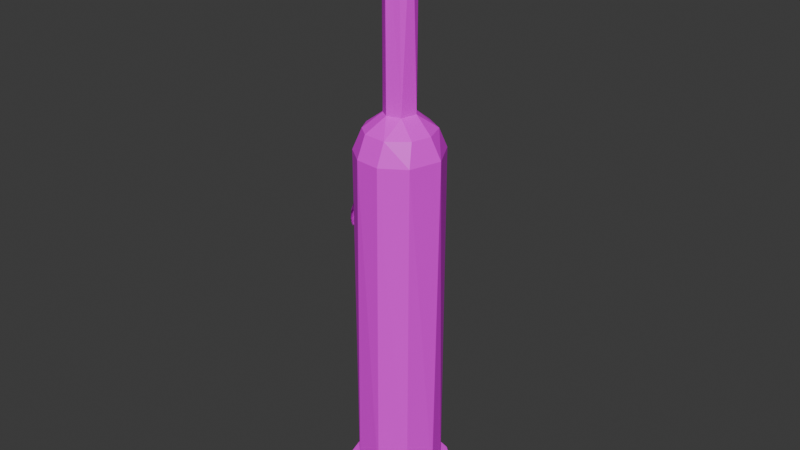 # Source: Toothbrush_joined_.blend  (saved by Blender 4.0.36; exported with 4.5.12 LTS)
import bpy
from mathutils import Matrix  # noqa: F401  (used for matrix-valued properties, if any)

bpy.ops.wm.read_factory_settings(use_empty=True)
scene = bpy.context.scene
scene.name = 'Scene'

# ---- collections
col_collection = bpy.data.collections.new('Collection'); scene.collection.children.link(col_collection)

# ---- images (referenced by path relative to the original .blend; pixels are not part of the script)
import os
ASSET_DIR = os.environ.get("B2B_ASSET_DIR", "")  # directory of the original .blend (textures are referenced by path, not embedded)
HERE = os.path.dirname(os.path.abspath(__file__))  # packed textures are extracted next to this script under _unpacked/

def load_image(name, relpath, width, height, colorspace="sRGB"):
    """Load a texture the original file referenced (path relative to the .blend, or extracted next to this script)."""
    p = next((c for c in (os.path.join(HERE, relpath), os.path.join(ASSET_DIR, relpath)) if relpath and os.path.exists(c)), "")
    if p:
        img = bpy.data.images.load(p, check_existing=True)
        img.name = name
    else:  # same state as the original file: an image datablock whose file is absent (Cycles renders it pink)
        img = bpy.data.images.new(name, width, height)
        img.source = "FILE"
        img.filepath = "//" + (relpath or name)
    img.colorspace_settings.name = colorspace
    return img
img_coloratlas1_png = load_image('ColorAtlas1.png', 'ColorAtlas1.png', 1024, 1024, 'sRGB')

# ---- materials (node trees are filled in below, after node groups)
mat_material_001 = bpy.data.materials.new('Material.001')
mat_material_001.use_transparent_shadow = False

# ---- material node trees
mat_material_001.use_nodes = True; mat_material_001.node_tree.nodes.clear()
_N = mat_material_001.node_tree.nodes; _L = mat_material_001.node_tree.links
n0 = _N.new('ShaderNodeBsdfPrincipled'); n0.name = 'Principled BSDF'; n0.location = (10, 300)
n0.inputs[3].default_value = 1.45
n1 = _N.new('ShaderNodeOutputMaterial'); n1.name = 'Material Output'; n1.location = (300, 300)
n2 = _N.new('ShaderNodeTexImage'); n2.name = 'Image Texture'; n2.location = (-280, 275)
n2.image = img_coloratlas1_png
_L.new(n0.outputs[0], n1.inputs[0])
_L.new(n2.outputs[0], n0.inputs[0])
n1.is_active_output = True

# ---- world
world_world = bpy.data.worlds.new('World'); scene.world = world_world
world_world.use_nodes = True; world_world.node_tree.nodes.clear()
_N = world_world.node_tree.nodes; _L = world_world.node_tree.links
n0 = _N.new('ShaderNodeOutputWorld'); n0.name = 'World Output'; n0.location = (300, 300)
n1 = _N.new('ShaderNodeBackground'); n1.name = 'Background'; n1.location = (10, 300)
n1.inputs[0].default_value = (0.05088, 0.05088, 0.05088, 1.0)
_L.new(n1.outputs[0], n0.inputs[0])
n0.is_active_output = True
world_world.color = (0.05088, 0.05088, 0.05088)
world_world.use_sun_shadow = False
world_world.sun_shadow_jitter_overblur = 0.0

# ---- meshes
me_cylinder_002 = bpy.data.meshes.new('Cylinder.002')
me_cylinder_002.from_pydata([(-0.1399, 0.8076, 1.0), (0.5412, 0.8553, -1.0), (0.411, 0.7194, 1.0), (0.8773, 0.4889, -1.0), (0.7238, 0.3707, 1.0), (1.012, 0.02518, -1.0), (0.8193, -0.02039, 1.0), (0.8553, -0.5412, -1.0), (0.4889, -0.8773, -1.0), (0.6254, -0.5434, 1.0), (0.02518, -1.012, -1.0), (0.1399, -0.8076, 1.0), (-0.5412, -0.8553, -1.0), (-0.411, -0.7194, 1.0), (-0.8773, -0.4889, -1.0), (-0.7238, -0.3707, 1.0), (-1.012, -0.02518, -1.0), (-0.8193, 0.02039, 1.0), (-0.8553, 0.5412, -1.0), (-0.4889, 0.8773, -1.0), (-0.6254, 0.5434, 1.0), (-0.02518, 1.012, -1.0), (0.02518, 1.012, 1.0), (0.4889, 0.8773, 1.0), (0.8553, 0.5412, 1.0), (1.012, -0.02518, 1.0), (0.8773, -0.4889, 1.0), (0.5412, -0.8553, 1.0), (-0.02518, -1.012, 1.0), (-0.4889, -0.8773, 1.0), (-0.8553, -0.5412, 1.0), (-1.012, 0.02518, 1.0), (-0.8773, 0.4889, 1.0), (-0.5412, 0.8553, 1.0), (0.07371, 0.81, 20.57), (0.5249, 0.6406, 20.57), (0.8241, 0.08177, 20.57), (0.6406, -0.5249, 20.57), (0.1715, -0.8014, 20.54), (-0.2946, -0.7645, 20.56), (-0.6697, -0.472, 20.56), (-0.8088, -0.08573, 20.57), (-0.7307, 0.3899, 20.57), (-0.3245, 0.7525, 20.54), (0.1354, 0.6373, 21.81), (0.5041, 0.4283, 21.8), (0.6539, 0.01627, 21.8), (0.5474, -0.3564, 21.81), (0.1857, -0.6375, 21.8), (-0.2599, -0.6013, 21.8), (-0.5006, -0.4108, 21.81), (-0.6414, -0.1292, 21.8), (-0.5832, 0.3095, 21.81), (-0.2456, 0.6093, 21.8), (0.06349, 0.2919, 22.65), (0.2913, 0.08328, 22.66), (0.2075, -0.215, 22.65), (-0.05796, -0.2914, 22.66), (-0.2434, -0.1626, 22.64), (-0.2928, 0.05918, 22.65), (-0.1592, 0.2446, 22.65), (-0.03718, 0.2927, 33.69), (0.2126, 0.2126, 33.69), (0.292, -0.05807, 33.69), (0.1681, -0.2386, 33.69), (-0.05865, -0.2949, 33.69), (-0.2592, -0.1386, 33.69), (-0.2724, 0.135, 33.69), (-0.7428, -0.4124, 17.18), (-0.763, -0.4327, 16.9), (-0.7698, -0.4395, 16.61), (-0.763, -0.4327, 16.32), (-0.7428, -0.4124, 16.04), (-0.7619, -0.3163, 17.44), (-0.8005, -0.3421, 17.18), (-0.8243, -0.358, 16.9), (-0.8323, -0.3634, 16.61), (-0.8243, -0.358, 16.32), (-0.8005, -0.3421, 16.04), (-0.7619, -0.3163, 15.79), (-0.7428, -0.2202, 17.67), (-0.8005, -0.2441, 17.44), (-0.8434, -0.2619, 17.18), (-0.8698, -0.2728, 16.9), (-0.8787, -0.2765, 16.61), (-0.8698, -0.2728, 16.32), (-0.8434, -0.2619, 16.04), (-0.8005, -0.2441, 15.79), (-0.7428, -0.2202, 15.56), (-0.763, -0.1536, 17.67), (-0.8243, -0.1657, 17.44), (-0.8698, -0.1748, 17.18), (-0.8979, -0.1804, 16.9), (-0.9073, -0.1823, 16.61), (-0.8979, -0.1804, 16.32), (-0.8698, -0.1748, 16.04), (-0.8243, -0.1657, 15.79), (-0.763, -0.1536, 15.56), (-0.7698, -0.08426, 17.67), (-0.8323, -0.08426, 17.44), (-0.8787, -0.08426, 17.18), (-0.9073, -0.08426, 16.9), (-0.917, -0.08426, 16.61), (-0.9073, -0.08426, 16.32), (-0.8787, -0.08426, 16.04), (-0.8323, -0.08426, 15.79), (-0.7698, -0.08426, 15.56), (-0.763, -0.01496, 17.67), (-0.8243, -0.002772, 17.44), (-0.8698, 0.006284, 17.18), (-0.8979, 0.01186, 16.9), (-0.9073, 0.01374, 16.61), (-0.8979, 0.01186, 16.32), (-0.8698, 0.006284, 16.04), (-0.8243, -0.002772, 15.79), (-0.763, -0.01496, 15.56), (-0.7428, 0.05168, 17.67), (-0.8005, 0.07558, 17.44), (-0.8434, 0.09335, 17.18), (-0.8698, 0.1043, 16.9), (-0.8787, 0.108, 16.61), (-0.8698, 0.1043, 16.32), (-0.8434, 0.09335, 16.04), (-0.8005, 0.07558, 15.79), (-0.7428, 0.05168, 15.56), (-0.7619, 0.1478, 17.44), (-0.8005, 0.1736, 17.18), (-0.8243, 0.1895, 16.9), (-0.8323, 0.1948, 16.61), (-0.8243, 0.1895, 16.32), (-0.8005, 0.1736, 16.04), (-0.7619, 0.1478, 15.79), (-0.7428, 0.2439, 17.18), (-0.763, 0.2641, 16.9), (-0.7698, 0.271, 16.61), (-0.763, 0.2641, 16.32), (-0.7428, 0.2439, 16.04), (-0.2165, 0.1931, 30.39), (-0.2163, -0.1678, 30.39), (-0.2802, -0.116, 30.38), (-0.3196, -0.02727, 30.38), (-0.314, 0.07147, 30.38), (-0.2802, 0.1412, 30.38), (-0.102, 0.2289, 30.38), (-0.7347, 0.2361, 30.52), (-0.1018, -0.1923, 30.38), (-0.6909, -0.2279, 30.52), (-0.813, -0.05991, 30.52), (-0.1796, 0.1925, 33.69), (-0.1223, 0.1594, 33.69), (-0.07317, 0.03135, 33.69), (-0.1037, -0.1086, 33.69), (-0.178, -0.1689, 33.69), (-0.6642, -0.1442, 33.69), (-0.6799, 0.1578, 33.69), (-0.677, -0.2295, 33.34), (-0.6925, 0.2511, 33.34), (-0.7728, -0.1499, 33.34), (-0.8137, 0.03733, 33.33), (-0.7714, 0.1699, 33.34), (-0.1034, 0.254, 33.34), (-0.1034, -0.229, 33.34)], [], [(24, 3, 1), (27, 8, 7), (30, 14, 12), (33, 19, 18), (2, 22, 0), (2, 23, 22), (2, 24, 23), (4, 24, 2), (9, 27, 26), (11, 27, 9), (13, 28, 11), (13, 29, 28), (13, 30, 29), (15, 30, 13), (20, 33, 32), (0, 33, 20), (20, 43, 0), (2, 35, 4), (4, 36, 6), (13, 40, 15), (17, 42, 20), (0, 34, 2), (35, 45, 36), (37, 48, 38), (34, 44, 35), (50, 58, 51), (51, 59, 52), (47, 56, 48), (52, 60, 53), (44, 54, 45), (48, 57, 49), (53, 60, 54), (53, 54, 44), (58, 66, 59), (55, 63, 56), (59, 67, 60), (54, 62, 55), (60, 61, 54), (55, 62, 63), (5, 3, 24, 25), (23, 24, 1), (7, 5, 25, 26), (10, 8, 27, 28), (26, 27, 7), (12, 10, 28, 29), (16, 14, 30, 31), (29, 30, 12), (18, 16, 31, 32), (21, 19, 33, 22), (32, 33, 18), (2, 34, 35), (24, 4, 6, 25), (10, 12, 14, 16, 18, 19, 21, 1, 3, 5, 7, 8), (26, 25, 6, 9), (30, 15, 17, 31), (11, 28, 27), (32, 31, 17, 20), (39, 13, 11, 38), (0, 22, 33), (20, 42, 43), (41, 17, 15, 40), (1, 21, 22, 23), (0, 43, 34), (4, 35, 36), (13, 39, 40), (37, 9, 6, 36), (38, 11, 9, 37), (17, 41, 42), (53, 44, 34, 43), (49, 50, 40, 39), (47, 37, 36, 46), (36, 45, 46), (40, 50, 51), (41, 40, 51), (52, 42, 41, 51), (53, 43, 42, 52), (37, 47, 48), (48, 49, 39, 38), (35, 44, 45), (55, 56, 47, 46), (51, 58, 59), (57, 58, 50, 49), (52, 59, 60), (48, 56, 57), (45, 54, 55), (46, 45, 55), (65, 57, 56, 64), (63, 62, 61, 67, 66, 65, 64), (59, 66, 67), (56, 63, 64), (65, 66, 58, 57), (54, 61, 62), (60, 67, 61), (69, 68, 74, 75), (70, 69, 75, 76), (71, 70, 76, 77), (72, 71, 77, 78), (76, 75, 83, 84), (77, 76, 84, 85), (78, 77, 85, 86), (79, 78, 86, 87), (74, 73, 81, 82), (75, 74, 82, 83), (88, 87, 96, 97), (81, 80, 89, 90), (82, 81, 90, 91), (83, 82, 91, 92), (84, 83, 92, 93), (85, 84, 93, 94), (86, 85, 94, 95), (87, 86, 95, 96), (94, 93, 102, 103), (95, 94, 103, 104), (96, 95, 104, 105), (97, 96, 105, 106), (90, 89, 98, 99), (91, 90, 99, 100), (92, 91, 100, 101), (93, 92, 101, 102), (99, 98, 107, 108), (100, 99, 108, 109), (101, 100, 109, 110), (102, 101, 110, 111), (103, 102, 111, 112), (104, 103, 112, 113), (105, 104, 113, 114), (106, 105, 114, 115), (112, 111, 120, 121), (113, 112, 121, 122), (114, 113, 122, 123), (115, 114, 123, 124), (108, 107, 116, 117), (109, 108, 117, 118), (110, 109, 118, 119), (111, 110, 119, 120), (118, 117, 125, 126), (119, 118, 126, 127), (120, 119, 127, 128), (121, 120, 128, 129), (122, 121, 129, 130), (123, 122, 130, 131), (130, 129, 135, 136), (127, 126, 132, 133), (128, 127, 133, 134), (129, 128, 134, 135), (140, 147, 141), (141, 144, 142), (142, 144, 137), (138, 145, 146), (155, 153, 157), (157, 153, 158), (147, 158, 144), (146, 157, 147), (141, 147, 144), (137, 144, 143), (140, 139, 147), (148, 160, 156, 154), (153, 152, 151, 150, 149, 148, 154), (146, 147, 139, 138), (158, 153, 154), (159, 158, 154), (152, 153, 155, 161), (156, 159, 154), (161, 155, 146, 145), (156, 160, 143, 144), (144, 159, 156), (144, 158, 159), (147, 157, 158), (146, 155, 157)])
_uv = me_cylinder_002.uv_layers.new(name='UVMap')
_uv.uv.foreach_set('vector', [0.3471, 0.6763, 0.3459, 0.6052, 0.3572, 0.6052, 0.3116, 0.6763, 0.3103, 0.6052, 0.3216, 0.6052, 0.276, 0.6763, 0.2748, 0.6052, 0.2861, 0.6052, 0.2404, 0.6763, 0.2392, 0.6052, 0.2505, 0.6052, 0.2767, 0.593, 0.2641, 0.6033, 0.2586, 0.5965, 0.2767, 0.593, 0.2798, 0.5993, 0.2641, 0.6033, 0.2767, 0.593, 0.2918, 0.5876, 0.2798, 0.5993, 0.2878, 0.5821, 0.2918, 0.5876, 0.2767, 0.593, 0.2836, 0.5519, 0.2812, 0.5411, 0.2929, 0.553, 0.2679, 0.5427, 0.2812, 0.5411, 0.2836, 0.5519, 0.2499, 0.5462, 0.2624, 0.5359, 0.2679, 0.5427, 0.2499, 0.5462, 0.2467, 0.5399, 0.2624, 0.5359, 0.2499, 0.5462, 0.2348, 0.5516, 0.2467, 0.5399, 0.2388, 0.557, 0.2348, 0.5516, 0.2499, 0.5462, 0.2429, 0.5873, 0.2453, 0.5981, 0.2336, 0.5861, 0.2586, 0.5965, 0.2453, 0.5981, 0.2429, 0.5873, 0.2429, 0.5873, 0.2525, 0.5947, 0.2586, 0.5965, 0.2767, 0.593, 0.2804, 0.5905, 0.2878, 0.5821, 0.2878, 0.5821, 0.2901, 0.5723, 0.2906, 0.5689, 0.2499, 0.5462, 0.2409, 0.5539, 0.2388, 0.557, 0.236, 0.5703, 0.2395, 0.5823, 0.2429, 0.5873, 0.2586, 0.5965, 0.2658, 0.597, 0.2767, 0.593, 0.2804, 0.5905, 0.2838, 0.5871, 0.2901, 0.5723, 0.2841, 0.5525, 0.2708, 0.5437, 0.269, 0.5429, 0.2658, 0.597, 0.2689, 0.5963, 0.2804, 0.5905, 0.242, 0.5521, 0.2406, 0.5544, 0.2365, 0.5642, 0.2365, 0.5642, 0.2372, 0.5749, 0.2394, 0.5822, 0.2861, 0.5547, 0.2818, 0.5504, 0.2708, 0.5437, 0.2394, 0.5822, 0.2484, 0.5924, 0.2531, 0.5949, 0.2689, 0.5963, 0.2689, 0.5956, 0.2838, 0.5871, 0.2708, 0.5437, 0.2581, 0.5435, 0.2524, 0.5445, 0.2531, 0.5949, 0.2484, 0.5924, 0.2689, 0.5956, 0.2531, 0.5949, 0.2689, 0.5956, 0.2689, 0.5963, 0.2406, 0.5544, 0.2394, 0.5568, 0.2372, 0.5749, 0.2883, 0.5768, 0.2894, 0.5644, 0.2818, 0.5504, 0.2372, 0.5749, 0.2398, 0.5811, 0.2484, 0.5924, 0.2689, 0.5956, 0.2821, 0.5883, 0.2883, 0.5768, 0.2484, 0.5924, 0.2598, 0.5964, 0.2689, 0.5956, 0.2883, 0.5768, 0.2821, 0.5883, 0.2894, 0.5644, 0.3349, 0.6052, 0.3459, 0.6052, 0.3471, 0.6763, 0.3338, 0.6763, 0.3584, 0.6763, 0.3471, 0.6763, 0.3572, 0.6052, 0.3216, 0.6052, 0.3349, 0.6052, 0.3338, 0.6763, 0.3229, 0.6763, 0.2994, 0.6052, 0.3103, 0.6052, 0.3116, 0.6763, 0.2983, 0.6763, 0.3229, 0.6763, 0.3116, 0.6763, 0.3216, 0.6052, 0.2861, 0.6052, 0.2994, 0.6052, 0.2983, 0.6763, 0.2873, 0.6763, 0.2638, 0.6052, 0.2748, 0.6052, 0.276, 0.6763, 0.2627, 0.6763, 0.2873, 0.6763, 0.276, 0.6763, 0.2861, 0.6052, 0.2505, 0.6052, 0.2638, 0.6052, 0.2627, 0.6763, 0.2517, 0.6763, 0.2294, 0.6052, 0.2392, 0.6052, 0.2404, 0.6763, 0.2295, 0.6763, 0.2517, 0.6763, 0.2404, 0.6763, 0.2505, 0.6052, 0.2767, 0.593, 0.2658, 0.597, 0.2804, 0.5905, 0.2918, 0.5876, 0.2878, 0.5821, 0.2906, 0.5689, 0.297, 0.5688, 0.3352, 0.5359, 0.3164, 0.5411, 0.3047, 0.553, 0.3007, 0.5688, 0.3059, 0.5876, 0.3178, 0.5993, 0.3336, 0.6033, 0.3524, 0.5981, 0.3641, 0.5861, 0.3681, 0.5704, 0.3629, 0.5516, 0.3509, 0.5399, 0.2929, 0.553, 0.297, 0.5688, 0.2906, 0.5689, 0.2836, 0.5519, 0.2348, 0.5516, 0.2388, 0.557, 0.236, 0.5703, 0.2295, 0.5704, 0.2679, 0.5427, 0.2624, 0.5359, 0.2812, 0.5411, 0.2336, 0.5861, 0.2295, 0.5704, 0.236, 0.5703, 0.2429, 0.5873, 0.2535, 0.5441, 0.2499, 0.5462, 0.2679, 0.5427, 0.269, 0.5429, 0.2586, 0.5965, 0.2641, 0.6033, 0.2453, 0.5981, 0.2429, 0.5873, 0.2395, 0.5823, 0.2525, 0.5947, 0.2359, 0.5667, 0.236, 0.5703, 0.2388, 0.557, 0.2409, 0.5539, 0.3572, 0.6052, 0.3681, 0.6052, 0.3683, 0.6763, 0.3584, 0.6763, 0.2586, 0.5965, 0.2525, 0.5947, 0.2658, 0.597, 0.2878, 0.5821, 0.2804, 0.5905, 0.2901, 0.5723, 0.2499, 0.5462, 0.2535, 0.5441, 0.2409, 0.5539, 0.2841, 0.5525, 0.2836, 0.5519, 0.2906, 0.5689, 0.2901, 0.5723, 0.269, 0.5429, 0.2679, 0.5427, 0.2836, 0.5519, 0.2841, 0.5525, 0.236, 0.5703, 0.2359, 0.5667, 0.2395, 0.5823, 0.2531, 0.5949, 0.2689, 0.5963, 0.2658, 0.597, 0.2525, 0.5947, 0.2524, 0.5445, 0.242, 0.5521, 0.2409, 0.5539, 0.2535, 0.5441, 0.2861, 0.5547, 0.2841, 0.5525, 0.2901, 0.5723, 0.2906, 0.5703, 0.2901, 0.5723, 0.2838, 0.5871, 0.2906, 0.5703, 0.2409, 0.5539, 0.242, 0.5521, 0.2365, 0.5642, 0.2359, 0.5667, 0.2409, 0.5539, 0.2365, 0.5642, 0.2394, 0.5822, 0.2395, 0.5823, 0.2359, 0.5667, 0.2365, 0.5642, 0.2531, 0.5949, 0.2525, 0.5947, 0.2395, 0.5823, 0.2394, 0.5822, 0.2841, 0.5525, 0.2861, 0.5547, 0.2708, 0.5437, 0.2708, 0.5437, 0.2524, 0.5445, 0.2535, 0.5441, 0.269, 0.5429, 0.2804, 0.5905, 0.2689, 0.5963, 0.2838, 0.5871, 0.2883, 0.5768, 0.2818, 0.5504, 0.2861, 0.5547, 0.2906, 0.5703, 0.2365, 0.5642, 0.2406, 0.5544, 0.2372, 0.5749, 0.2581, 0.5435, 0.2406, 0.5544, 0.242, 0.5521, 0.2524, 0.5445, 0.2394, 0.5822, 0.2372, 0.5749, 0.2484, 0.5924, 0.2708, 0.5437, 0.2818, 0.5504, 0.2581, 0.5435, 0.2838, 0.5871, 0.2689, 0.5956, 0.2883, 0.5768, 0.2906, 0.5703, 0.2838, 0.5871, 0.2883, 0.5768, 0.2581, 0.5436, 0.2581, 0.5435, 0.2818, 0.5504, 0.279, 0.5473, 0.2894, 0.5644, 0.2821, 0.5883, 0.2598, 0.5964, 0.2398, 0.5811, 0.2394, 0.5568, 0.2581, 0.5436, 0.279, 0.5473, 0.2372, 0.5749, 0.2394, 0.5568, 0.2398, 0.5811, 0.2818, 0.5504, 0.2894, 0.5644, 0.279, 0.5473, 0.2581, 0.5436, 0.2394, 0.5568, 0.2406, 0.5544, 0.2581, 0.5435, 0.2689, 0.5956, 0.2598, 0.5964, 0.2821, 0.5883, 0.2484, 0.5924, 0.2398, 0.5811, 0.2598, 0.5964, 0.06817, 0.412, 0.06817, 0.4167, 0.0658, 0.4167, 0.0658, 0.412, 0.06817, 0.4072, 0.06817, 0.412, 0.0658, 0.412, 0.0658, 0.4072, 0.06817, 0.4025, 0.06817, 0.4072, 0.0658, 0.4072, 0.0658, 0.4025, 0.06817, 0.3977, 0.06817, 0.4025, 0.0658, 0.4025, 0.0658, 0.3977, 0.0658, 0.4072, 0.0658, 0.412, 0.06342, 0.412, 0.06342, 0.4072, 0.0658, 0.4025, 0.0658, 0.4072, 0.06342, 0.4072, 0.06342, 0.4025, 0.0658, 0.3977, 0.0658, 0.4025, 0.06342, 0.4025, 0.06342, 0.3977, 0.0658, 0.393, 0.0658, 0.3977, 0.06342, 0.3977, 0.06342, 0.393, 0.0658, 0.4167, 0.0658, 0.4215, 0.06342, 0.4215, 0.06342, 0.4167, 0.0658, 0.412, 0.0658, 0.4167, 0.06342, 0.4167, 0.06342, 0.412, 0.06342, 0.3882, 0.06342, 0.393, 0.06105, 0.393, 0.06105, 0.3882, 0.06342, 0.4215, 0.06342, 0.4262, 0.06105, 0.4262, 0.06105, 0.4215, 0.06342, 0.4167, 0.06342, 0.4215, 0.06105, 0.4215, 0.06105, 0.4167, 0.06342, 0.412, 0.06342, 0.4167, 0.06105, 0.4167, 0.06105, 0.412, 0.06342, 0.4072, 0.06342, 0.412, 0.06105, 0.412, 0.06105, 0.4072, 0.06342, 0.4025, 0.06342, 0.4072, 0.06105, 0.4072, 0.06105, 0.4025, 0.06342, 0.3977, 0.06342, 0.4025, 0.06105, 0.4025, 0.06105, 0.3977, 0.06342, 0.393, 0.06342, 0.3977, 0.06105, 0.3977, 0.06105, 0.393, 0.06105, 0.4025, 0.06105, 0.4072, 0.05867, 0.4072, 0.05867, 0.4025, 0.06105, 0.3977, 0.06105, 0.4025, 0.05867, 0.4025, 0.05867, 0.3977, 0.06105, 0.393, 0.06105, 0.3977, 0.05867, 0.3977, 0.05867, 0.393, 0.06105, 0.3882, 0.06105, 0.393, 0.05867, 0.393, 0.05867, 0.3882, 0.06105, 0.4215, 0.06105, 0.4262, 0.05867, 0.4262, 0.05867, 0.4215, 0.06105, 0.4167, 0.06105, 0.4215, 0.05867, 0.4215, 0.05867, 0.4167, 0.06105, 0.412, 0.06105, 0.4167, 0.05867, 0.4167, 0.05867, 0.412, 0.06105, 0.4072, 0.06105, 0.412, 0.05867, 0.412, 0.05867, 0.4072, 0.1347, 0.4215, 0.1347, 0.4262, 0.1323, 0.4262, 0.1323, 0.4215, 0.1347, 0.4167, 0.1347, 0.4215, 0.1323, 0.4215, 0.1323, 0.4167, 0.1347, 0.412, 0.1347, 0.4167, 0.1323, 0.4167, 0.1323, 0.412, 0.1347, 0.4072, 0.1347, 0.412, 0.1323, 0.412, 0.1323, 0.4072, 0.1347, 0.4025, 0.1347, 0.4072, 0.1323, 0.4072, 0.1323, 0.4025, 0.1347, 0.3977, 0.1347, 0.4025, 0.1323, 0.4025, 0.1323, 0.3977, 0.1347, 0.393, 0.1347, 0.3977, 0.1323, 0.3977, 0.1323, 0.393, 0.1347, 0.3882, 0.1347, 0.393, 0.1323, 0.393, 0.1323, 0.3882, 0.1323, 0.4025, 0.1323, 0.4072, 0.1299, 0.4072, 0.1299, 0.4025, 0.1323, 0.3977, 0.1323, 0.4025, 0.1299, 0.4025, 0.1299, 0.3977, 0.1323, 0.393, 0.1323, 0.3977, 0.1299, 0.3977, 0.1299, 0.393, 0.1323, 0.3882, 0.1323, 0.393, 0.1299, 0.393, 0.1299, 0.3882, 0.1323, 0.4215, 0.1323, 0.4262, 0.1299, 0.4262, 0.1299, 0.4215, 0.1323, 0.4167, 0.1323, 0.4215, 0.1299, 0.4215, 0.1299, 0.4167, 0.1323, 0.412, 0.1323, 0.4167, 0.1299, 0.4167, 0.1299, 0.412, 0.1323, 0.4072, 0.1323, 0.412, 0.1299, 0.412, 0.1299, 0.4072, 0.1299, 0.4167, 0.1299, 0.4215, 0.1276, 0.4215, 0.1276, 0.4167, 0.1299, 0.412, 0.1299, 0.4167, 0.1276, 0.4167, 0.1276, 0.412, 0.1299, 0.4072, 0.1299, 0.412, 0.1276, 0.412, 0.1276, 0.4072, 0.1299, 0.4025, 0.1299, 0.4072, 0.1276, 0.4072, 0.1276, 0.4025, 0.1299, 0.3977, 0.1299, 0.4025, 0.1276, 0.4025, 0.1276, 0.3977, 0.1299, 0.393, 0.1299, 0.3977, 0.1276, 0.3977, 0.1276, 0.393, 0.1276, 0.3977, 0.1276, 0.4025, 0.1252, 0.4025, 0.1252, 0.3977, 0.1276, 0.412, 0.1276, 0.4167, 0.1252, 0.4167, 0.1252, 0.412, 0.1276, 0.4072, 0.1276, 0.412, 0.1252, 0.412, 0.1252, 0.4072, 0.1276, 0.4025, 0.1276, 0.4072, 0.1252, 0.4072, 0.1252, 0.4025, 0.8999, 0.2722, 0.9004, 0.2717, 0.9, 0.2753, 0.9, 0.2753, 0.9032, 0.2787, 0.9012, 0.2776, 0.9012, 0.2776, 0.9032, 0.2787, 0.9034, 0.2793, 0.9034, 0.2676, 0.9075, 0.267, 0.9044, 0.2673, 0.9048, 0.2671, 0.9028, 0.2686, 0.9014, 0.2693, 0.9014, 0.2693, 0.9028, 0.2686, 0.8999, 0.2741, 0.9004, 0.2717, 0.8999, 0.2741, 0.9032, 0.2787, 0.9044, 0.2673, 0.9014, 0.2693, 0.9004, 0.2717, 0.9, 0.2753, 0.9004, 0.2717, 0.9032, 0.2787, 0.9034, 0.2793, 0.9032, 0.2787, 0.9075, 0.2798, 0.8999, 0.2722, 0.9012, 0.2693, 0.9004, 0.2717, 0.9075, 0.2798, 0.9075, 0.2798, 0.9043, 0.2795, 0.9024, 0.2777, 0.9028, 0.2686, 0.9076, 0.267, 0.9111, 0.2693, 0.9126, 0.2741, 0.9102, 0.2785, 0.9075, 0.2798, 0.9024, 0.2777, 0.9044, 0.2673, 0.9004, 0.2717, 0.9012, 0.2693, 0.9034, 0.2676, 0.8999, 0.2741, 0.9028, 0.2686, 0.9024, 0.2777, 0.9012, 0.2776, 0.8999, 0.2741, 0.9024, 0.2777, 0.9076, 0.267, 0.9028, 0.2686, 0.9048, 0.2671, 0.9075, 0.267, 0.9043, 0.2795, 0.9012, 0.2776, 0.9024, 0.2777, 0.9075, 0.267, 0.9048, 0.2671, 0.9044, 0.2673, 0.9075, 0.267, 0.9043, 0.2795, 0.9075, 0.2798, 0.9075, 0.2798, 0.9032, 0.2787, 0.9032, 0.2787, 0.9012, 0.2776, 0.9043, 0.2795, 0.9032, 0.2787, 0.8999, 0.2741, 0.9012, 0.2776, 0.9004, 0.2717, 0.9014, 0.2693, 0.8999, 0.2741, 0.9044, 0.2673, 0.9048, 0.2671, 0.9014, 0.2693])
me_cylinder_002.materials.append(mat_material_001)
me_cylinder_002.update()

# ---- objects
ob_toothbrush = bpy.data.objects.new('Toothbrush', me_cylinder_002)

# ---- transforms, parenting, visibility, modifiers, constraints
ob_toothbrush.location = (0.0, 0.003892, 0.02043)
ob_toothbrush.scale = (0.04619, 0.04619, 0.01559)

# ---- collection membership
col_collection.objects.link(ob_toothbrush)

# ---- scene / render settings (as saved in the file)
scene.frame_start = 1; scene.frame_end = 250; scene.frame_set(1)
scene.render.engine = 'BLENDER_EEVEE_NEXT'
scene.cycles.sampling_pattern = 'TABULATED_SOBOL'
bpy.context.view_layer.update()

# ---- added for rendering (the .blend has no active camera and no usable light): camera, sun
cam_auto = bpy.data.cameras.new('AutoCamera')
cam_auto.lens = 50.0
cam_auto.sensor_width = 36.0
cam_auto.clip_end = 1000.0
ob_auto_camera = bpy.data.objects.new('AutoCamera', cam_auto)
scene.collection.objects.link(ob_auto_camera)
ob_auto_camera.location = (0.515179, -0.614323, 0.687423)
ob_auto_camera.rotation_euler = (1.09748, -7.21219e-08, 0.694738)
scene.camera = ob_auto_camera
light_auto_sun = bpy.data.lights.new('AutoSun', 'SUN')
light_auto_sun.energy = 3.0
light_auto_sun.angle = 0.0523599
ob_auto_sun = bpy.data.objects.new('AutoSun', light_auto_sun)
scene.collection.objects.link(ob_auto_sun)
ob_auto_sun.rotation_euler = (0.872665, 0.174533, 0.523599)
bpy.context.view_layer.update()
